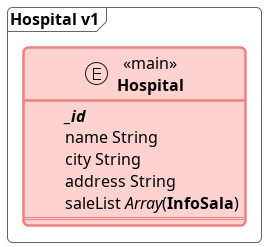

The diagram above was rendered by PlantUML. Its source (embedded in the PNG):
@startuml

!include define.puml


skinparam linetype ortho

      Document(Hospital,Hospital,v1){
          Entity(Hospital,"Hospital")<<main>>{
            idKey(_id) 
            field(name) String
            field(city) String
            field(address) String
            fieldList(saleList, InfoSala) 
            ==
          }
      }
@enduml